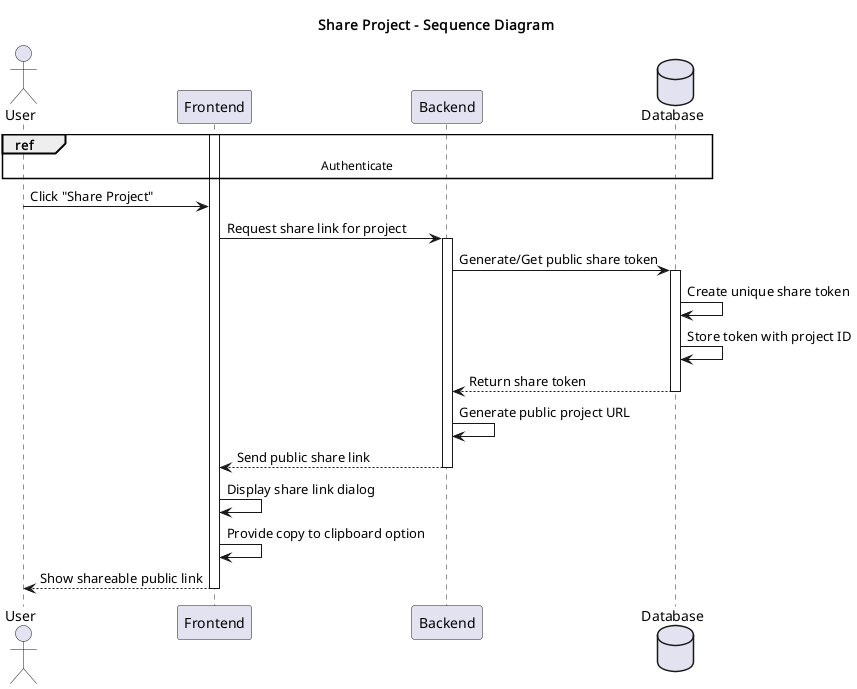

The diagram above was rendered by PlantUML. Its source (embedded in the PNG):
@startuml
title Share Project - Sequence Diagram

actor User
participant Frontend
participant Backend
database Database

ref over User, Database: Authenticate

activate Frontend

User -> Frontend: Click "Share Project"
Frontend -> Backend: Request share link for project
activate Backend

Backend -> Database: Generate/Get public share token
activate Database
Database -> Database: Create unique share token
Database -> Database: Store token with project ID
Database --> Backend: Return share token
deactivate Database

Backend -> Backend: Generate public project URL
Backend --> Frontend: Send public share link
deactivate Backend

Frontend -> Frontend: Display share link dialog
Frontend -> Frontend: Provide copy to clipboard option
Frontend --> User: Show shareable public link
deactivate Frontend

@enduml